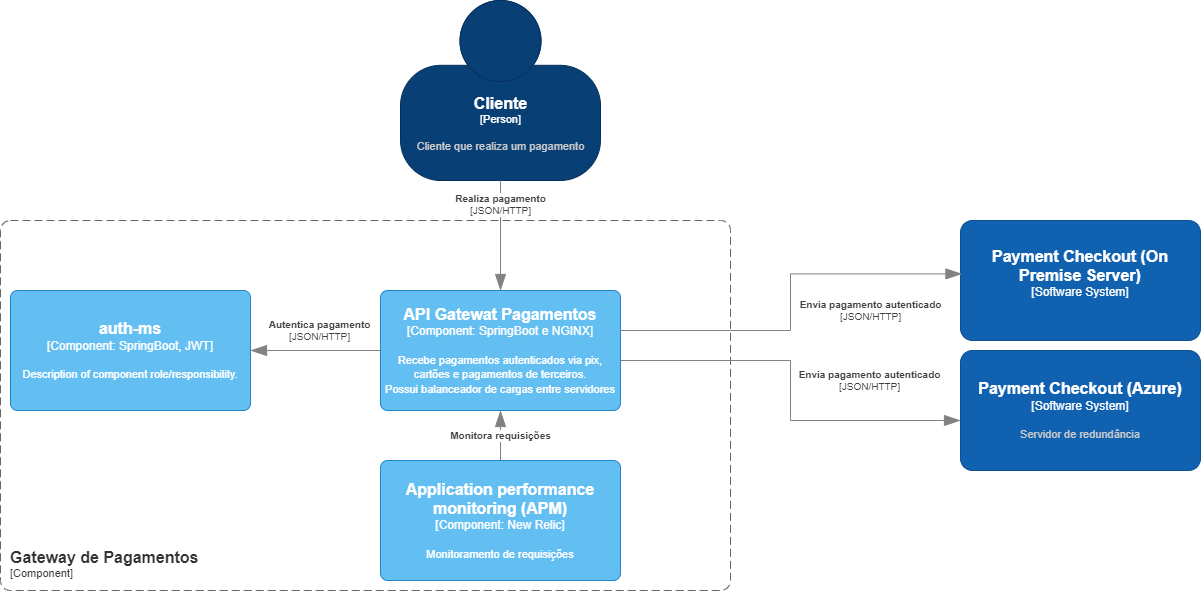

The diagram above was exported from draw.io. Its source (the exported page's mxGraphModel, read from the mxfile embedded in the PNG):
<mxGraphModel dx="2522" dy="450" grid="1" gridSize="10" guides="1" tooltips="1" connect="1" arrows="1" fold="1" page="1" pageScale="1" pageWidth="827" pageHeight="1169" math="0" shadow="0">
  <root>
    <mxCell id="0" />
    <mxCell id="1" parent="0" />
    <object placeholders="1" c4Name="Cliente" c4Type="Person" c4Description="Cliente que realiza um pagamento" label="&lt;font style=&quot;font-size: 16px&quot;&gt;&lt;b&gt;%c4Name%&lt;/b&gt;&lt;/font&gt;&lt;div&gt;[%c4Type%]&lt;/div&gt;&lt;br&gt;&lt;div&gt;&lt;font style=&quot;font-size: 11px&quot;&gt;&lt;font color=&quot;#cccccc&quot;&gt;%c4Description%&lt;/font&gt;&lt;/div&gt;" id="_ibIhT6CskXRVnaoQufx-1">
      <mxCell style="html=1;fontSize=11;dashed=0;whitespace=wrap;fillColor=#083F75;strokeColor=#06315C;fontColor=#ffffff;shape=mxgraph.c4.person2;align=center;metaEdit=1;points=[[0.5,0,0],[1,0.5,0],[1,0.75,0],[0.75,1,0],[0.5,1,0],[0.25,1,0],[0,0.75,0],[0,0.5,0]];resizable=0;" parent="1" vertex="1">
        <mxGeometry x="-530" y="70" width="200" height="180" as="geometry" />
      </mxCell>
    </object>
    <object placeholders="1" c4Name="Gateway de Pagamentos" c4Type="ContainerScopeBoundary" c4Application="Component" label="&lt;font style=&quot;font-size: 16px&quot;&gt;&lt;b&gt;&lt;div style=&quot;text-align: left&quot;&gt;%c4Name%&lt;/div&gt;&lt;/b&gt;&lt;/font&gt;&lt;div style=&quot;text-align: left&quot;&gt;[%c4Application%]&lt;/div&gt;" id="_ibIhT6CskXRVnaoQufx-96">
      <mxCell style="rounded=1;fontSize=11;whiteSpace=wrap;html=1;dashed=1;arcSize=20;fillColor=none;strokeColor=#666666;fontColor=#333333;labelBackgroundColor=none;align=left;verticalAlign=bottom;labelBorderColor=none;spacingTop=0;spacing=10;dashPattern=8 4;metaEdit=1;rotatable=0;perimeter=rectanglePerimeter;noLabel=0;labelPadding=0;allowArrows=0;connectable=0;expand=0;recursiveResize=0;editable=1;pointerEvents=0;absoluteArcSize=1;points=[[0.25,0,0],[0.5,0,0],[0.75,0,0],[1,0.25,0],[1,0.5,0],[1,0.75,0],[0.75,1,0],[0.5,1,0],[0.25,1,0],[0,0.75,0],[0,0.5,0],[0,0.25,0]];" parent="1" vertex="1">
        <mxGeometry x="-930" y="290" width="730" height="370" as="geometry" />
      </mxCell>
    </object>
    <object placeholders="1" c4Type="Relationship" c4Technology="JSON/HTTP" c4Description="Realiza pagamento" label="&lt;div style=&quot;text-align: left&quot;&gt;&lt;div style=&quot;text-align: center&quot;&gt;&lt;b&gt;%c4Description%&lt;/b&gt;&lt;/div&gt;&lt;div style=&quot;text-align: center&quot;&gt;[%c4Technology%]&lt;/div&gt;&lt;/div&gt;" id="_ibIhT6CskXRVnaoQufx-99">
      <mxCell style="endArrow=blockThin;html=1;fontSize=10;fontColor=#404040;strokeWidth=1;endFill=1;strokeColor=#828282;elbow=vertical;metaEdit=1;endSize=14;startSize=14;jumpStyle=arc;jumpSize=16;rounded=0;edgeStyle=orthogonalEdgeStyle;entryX=0.5;entryY=0;entryDx=0;entryDy=0;entryPerimeter=0;exitX=0.5;exitY=1;exitDx=0;exitDy=0;exitPerimeter=0;" parent="1" source="_ibIhT6CskXRVnaoQufx-1" target="7OzKhsanliu1bhiBHBVD-1" edge="1">
        <mxGeometry x="-0.5556" width="240" relative="1" as="geometry">
          <mxPoint x="-430" y="260" as="sourcePoint" />
          <mxPoint x="-430" y="340" as="targetPoint" />
          <Array as="points" />
          <mxPoint as="offset" />
        </mxGeometry>
      </mxCell>
    </object>
    <object placeholders="1" c4Name="Payment Checkout (On Premise Server)" c4Type="Software System" c4Description="" label="&lt;font style=&quot;font-size: 16px&quot;&gt;&lt;b&gt;%c4Name%&lt;/b&gt;&lt;/font&gt;&lt;div&gt;[%c4Type%]&lt;/div&gt;&lt;br&gt;&lt;div&gt;&lt;font style=&quot;font-size: 11px&quot;&gt;&lt;font color=&quot;#cccccc&quot;&gt;%c4Description%&lt;/font&gt;&lt;/div&gt;" id="yogNdT6L10tGeFmqBLby-1">
      <mxCell style="rounded=1;whiteSpace=wrap;html=1;labelBackgroundColor=none;fillColor=#1061B0;fontColor=#ffffff;align=center;arcSize=10;strokeColor=#0D5091;metaEdit=1;resizable=0;points=[[0.25,0,0],[0.5,0,0],[0.75,0,0],[1,0.25,0],[1,0.5,0],[1,0.75,0],[0.75,1,0],[0.5,1,0],[0.25,1,0],[0,0.75,0],[0,0.5,0],[0,0.25,0]];" parent="1" vertex="1">
        <mxGeometry x="30" y="290" width="240" height="120" as="geometry" />
      </mxCell>
    </object>
    <object placeholders="1" c4Name="Application performance monitoring (APM)" c4Type="Component" c4Technology="New Relic" c4Description="Monitoramento de requisições" label="&lt;font style=&quot;font-size: 16px&quot;&gt;&lt;b&gt;%c4Name%&lt;/b&gt;&lt;/font&gt;&lt;div&gt;[%c4Type%: %c4Technology%]&lt;/div&gt;&lt;br&gt;&lt;div&gt;&lt;font style=&quot;font-size: 11px&quot;&gt;%c4Description%&lt;/font&gt;&lt;/div&gt;" id="M_Gn9aUadb5PqcVqsttd-3">
      <mxCell style="rounded=1;whiteSpace=wrap;html=1;labelBackgroundColor=none;fillColor=#63BEF2;fontColor=#ffffff;align=center;arcSize=6;strokeColor=#2086C9;metaEdit=1;resizable=0;points=[[0.25,0,0],[0.5,0,0],[0.75,0,0],[1,0.25,0],[1,0.5,0],[1,0.75,0],[0.75,1,0],[0.5,1,0],[0.25,1,0],[0,0.75,0],[0,0.5,0],[0,0.25,0]];" parent="1" vertex="1">
        <mxGeometry x="-550" y="530" width="240" height="120" as="geometry" />
      </mxCell>
    </object>
    <object placeholders="1" c4Type="Relationship" c4Description="Monitora requisições" label="&lt;div style=&quot;text-align: left&quot;&gt;&lt;div style=&quot;text-align: center&quot;&gt;&lt;b&gt;%c4Description%&lt;/b&gt;&lt;/div&gt;" id="M_Gn9aUadb5PqcVqsttd-6">
      <mxCell style="endArrow=blockThin;html=1;fontSize=10;fontColor=#404040;strokeWidth=1;endFill=1;strokeColor=#828282;elbow=vertical;metaEdit=1;endSize=14;startSize=14;jumpStyle=arc;jumpSize=16;rounded=0;edgeStyle=orthogonalEdgeStyle;" parent="1" source="M_Gn9aUadb5PqcVqsttd-3" target="7OzKhsanliu1bhiBHBVD-1" edge="1">
        <mxGeometry width="240" relative="1" as="geometry">
          <mxPoint x="10" y="300" as="sourcePoint" />
          <mxPoint x="-430" y="460" as="targetPoint" />
        </mxGeometry>
      </mxCell>
    </object>
    <object placeholders="1" c4Name="API Gatewat Pagamentos" c4Type="Component" c4Technology="SpringBoot e NGINX" c4Description="Recebe pagamentos autenticados via pix, cartões e pagamentos de terceiros.&#10;Possui balanceador de cargas entre servidores" label="&lt;font style=&quot;font-size: 16px&quot;&gt;&lt;b&gt;%c4Name%&lt;/b&gt;&lt;/font&gt;&lt;div&gt;[%c4Type%: %c4Technology%]&lt;/div&gt;&lt;br&gt;&lt;div&gt;&lt;font style=&quot;font-size: 11px&quot;&gt;%c4Description%&lt;/font&gt;&lt;/div&gt;" id="7OzKhsanliu1bhiBHBVD-1">
      <mxCell style="rounded=1;whiteSpace=wrap;html=1;labelBackgroundColor=none;fillColor=#63BEF2;fontColor=#ffffff;align=center;arcSize=6;strokeColor=#2086C9;metaEdit=1;resizable=0;points=[[0.25,0,0],[0.5,0,0],[0.75,0,0],[1,0.25,0],[1,0.5,0],[1,0.75,0],[0.75,1,0],[0.5,1,0],[0.25,1,0],[0,0.75,0],[0,0.5,0],[0,0.25,0]];" parent="1" vertex="1">
        <mxGeometry x="-550" y="360" width="240" height="120" as="geometry" />
      </mxCell>
    </object>
    <object placeholders="1" c4Name="auth-ms" c4Type="Component" c4Technology="SpringBoot, JWT" c4Description="Description of component role/responsibility." label="&lt;font style=&quot;font-size: 16px&quot;&gt;&lt;b&gt;%c4Name%&lt;/b&gt;&lt;/font&gt;&lt;div&gt;[%c4Type%: %c4Technology%]&lt;/div&gt;&lt;br&gt;&lt;div&gt;&lt;font style=&quot;font-size: 11px&quot;&gt;%c4Description%&lt;/font&gt;&lt;/div&gt;" id="7OzKhsanliu1bhiBHBVD-3">
      <mxCell style="rounded=1;whiteSpace=wrap;html=1;labelBackgroundColor=none;fillColor=#63BEF2;fontColor=#ffffff;align=center;arcSize=6;strokeColor=#2086C9;metaEdit=1;resizable=0;points=[[0.25,0,0],[0.5,0,0],[0.75,0,0],[1,0.25,0],[1,0.5,0],[1,0.75,0],[0.75,1,0],[0.5,1,0],[0.25,1,0],[0,0.75,0],[0,0.5,0],[0,0.25,0]];" parent="1" vertex="1">
        <mxGeometry x="-920" y="360" width="240" height="120" as="geometry" />
      </mxCell>
    </object>
    <object placeholders="1" c4Type="Relationship" c4Technology="JSON/HTTP" c4Description="Autentica pagamento" label="&lt;div style=&quot;text-align: left&quot;&gt;&lt;div style=&quot;text-align: center&quot;&gt;&lt;b&gt;%c4Description%&lt;/b&gt;&lt;/div&gt;&lt;div style=&quot;text-align: center&quot;&gt;[%c4Technology%]&lt;/div&gt;&lt;/div&gt;" id="7OzKhsanliu1bhiBHBVD-5">
      <mxCell style="endArrow=blockThin;html=1;fontSize=10;fontColor=#404040;strokeWidth=1;endFill=1;strokeColor=#828282;elbow=vertical;metaEdit=1;endSize=14;startSize=14;jumpStyle=arc;jumpSize=16;rounded=0;edgeStyle=orthogonalEdgeStyle;" parent="1" source="7OzKhsanliu1bhiBHBVD-1" target="7OzKhsanliu1bhiBHBVD-3" edge="1">
        <mxGeometry x="-0.0667" y="-20" width="240" relative="1" as="geometry">
          <mxPoint x="-790" y="400" as="sourcePoint" />
          <mxPoint x="-650" y="400" as="targetPoint" />
          <Array as="points" />
          <mxPoint as="offset" />
        </mxGeometry>
      </mxCell>
    </object>
    <object placeholders="1" c4Name="Payment Checkout (Azure)" c4Type="Software System" c4Description="Servidor de redundância" label="&lt;font style=&quot;font-size: 16px&quot;&gt;&lt;b&gt;%c4Name%&lt;/b&gt;&lt;/font&gt;&lt;div&gt;[%c4Type%]&lt;/div&gt;&lt;br&gt;&lt;div&gt;&lt;font style=&quot;font-size: 11px&quot;&gt;&lt;font color=&quot;#cccccc&quot;&gt;%c4Description%&lt;/font&gt;&lt;/div&gt;" id="ycNbTb-zFIqpb2-_6Udc-1">
      <mxCell style="rounded=1;whiteSpace=wrap;html=1;labelBackgroundColor=none;fillColor=#1061B0;fontColor=#ffffff;align=center;arcSize=10;strokeColor=#0D5091;metaEdit=1;resizable=0;points=[[0.25,0,0],[0.5,0,0],[0.75,0,0],[1,0.25,0],[1,0.5,0],[1,0.75,0],[0.75,1,0],[0.5,1,0],[0.25,1,0],[0,0.75,0],[0,0.5,0],[0,0.25,0]];" parent="1" vertex="1">
        <mxGeometry x="30" y="420" width="240" height="120" as="geometry" />
      </mxCell>
    </object>
    <object placeholders="1" c4Type="Relationship" c4Technology="JSON/HTTP" c4Description="Envia pagamento autenticado" label="&lt;div style=&quot;text-align: left&quot;&gt;&lt;div style=&quot;text-align: center&quot;&gt;&lt;b&gt;%c4Description%&lt;/b&gt;&lt;/div&gt;&lt;div style=&quot;text-align: center&quot;&gt;[%c4Technology%]&lt;/div&gt;&lt;/div&gt;" id="ycNbTb-zFIqpb2-_6Udc-2">
      <mxCell style="endArrow=blockThin;html=1;fontSize=10;fontColor=#404040;strokeWidth=1;endFill=1;strokeColor=#828282;elbow=vertical;metaEdit=1;endSize=14;startSize=14;jumpStyle=arc;jumpSize=16;rounded=0;edgeStyle=orthogonalEdgeStyle;" parent="1" source="7OzKhsanliu1bhiBHBVD-1" target="ycNbTb-zFIqpb2-_6Udc-1" edge="1">
        <mxGeometry x="0.55" y="40" width="240" relative="1" as="geometry">
          <mxPoint x="-310" y="400" as="sourcePoint" />
          <mxPoint x="50" y="400" as="targetPoint" />
          <Array as="points">
            <mxPoint x="-140" y="430" />
            <mxPoint x="-140" y="490" />
          </Array>
          <mxPoint x="-1" as="offset" />
        </mxGeometry>
      </mxCell>
    </object>
    <object placeholders="1" c4Type="Relationship" c4Technology="JSON/HTTP" c4Description="Envia pagamento autenticado" label="&lt;div style=&quot;text-align: left&quot;&gt;&lt;div style=&quot;text-align: center&quot;&gt;&lt;b&gt;%c4Description%&lt;/b&gt;&lt;/div&gt;&lt;div style=&quot;text-align: center&quot;&gt;[%c4Technology%]&lt;/div&gt;&lt;/div&gt;" id="ycNbTb-zFIqpb2-_6Udc-3">
      <mxCell style="endArrow=blockThin;html=1;fontSize=10;fontColor=#404040;strokeWidth=1;endFill=1;strokeColor=#828282;elbow=vertical;metaEdit=1;endSize=14;startSize=14;jumpStyle=arc;jumpSize=16;rounded=0;edgeStyle=orthogonalEdgeStyle;entryX=0.006;entryY=0.445;entryDx=0;entryDy=0;entryPerimeter=0;" parent="1" source="7OzKhsanliu1bhiBHBVD-1" target="yogNdT6L10tGeFmqBLby-1" edge="1">
        <mxGeometry x="0.5406" y="-37" width="240" relative="1" as="geometry">
          <mxPoint x="-300" y="430.04761904761904" as="sourcePoint" />
          <mxPoint x="38.07999999999993" y="460.0400000000001" as="targetPoint" />
          <mxPoint as="offset" />
          <Array as="points">
            <mxPoint x="-140" y="400" />
            <mxPoint x="-140" y="343" />
          </Array>
        </mxGeometry>
      </mxCell>
    </object>
  </root>
</mxGraphModel>